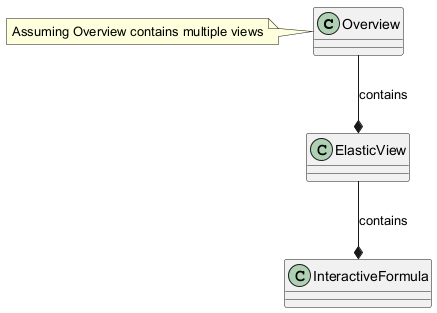

The diagram above was rendered by PlantUML. Its source (embedded in the PNG):
@startuml
class Overview
class ElasticView
class InteractiveFormula
Overview --* ElasticView : contains
ElasticView --* InteractiveFormula : contains
note left of Overview : Assuming Overview contains multiple views
@enduml